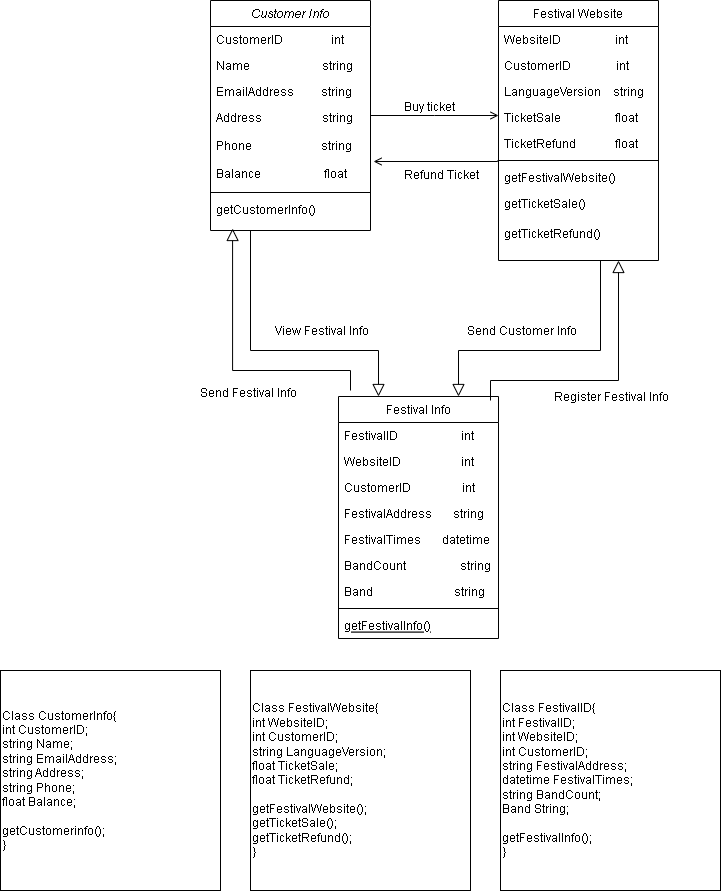

The diagram above was exported from draw.io. Its source (the exported page's mxGraphModel, read from the mxfile embedded in the PNG):
<mxGraphModel dx="1381" dy="764" grid="1" gridSize="10" guides="1" tooltips="1" connect="1" arrows="1" fold="1" page="1" pageScale="1" pageWidth="827" pageHeight="1169" math="0" shadow="0">
  <root>
    <mxCell id="WIyWlLk6GJQsqaUBKTNV-0" />
    <mxCell id="WIyWlLk6GJQsqaUBKTNV-1" parent="WIyWlLk6GJQsqaUBKTNV-0" />
    <mxCell id="zkfFHV4jXpPFQw0GAbJ--0" value="Customer Info" style="swimlane;fontStyle=2;align=center;verticalAlign=top;childLayout=stackLayout;horizontal=1;startSize=26;horizontalStack=0;resizeParent=1;resizeLast=0;collapsible=1;marginBottom=0;rounded=0;shadow=0;strokeWidth=1;" parent="WIyWlLk6GJQsqaUBKTNV-1" vertex="1">
      <mxGeometry x="220" y="120" width="160" height="230" as="geometry">
        <mxRectangle x="230" y="140" width="160" height="26" as="alternateBounds" />
      </mxGeometry>
    </mxCell>
    <mxCell id="zkfFHV4jXpPFQw0GAbJ--1" value="CustomerID                int" style="text;align=left;verticalAlign=top;spacingLeft=4;spacingRight=4;overflow=hidden;rotatable=0;points=[[0,0.5],[1,0.5]];portConstraint=eastwest;" parent="zkfFHV4jXpPFQw0GAbJ--0" vertex="1">
      <mxGeometry y="26" width="160" height="26" as="geometry" />
    </mxCell>
    <mxCell id="zkfFHV4jXpPFQw0GAbJ--2" value="Name                        string" style="text;align=left;verticalAlign=top;spacingLeft=4;spacingRight=4;overflow=hidden;rotatable=0;points=[[0,0.5],[1,0.5]];portConstraint=eastwest;rounded=0;shadow=0;html=0;" parent="zkfFHV4jXpPFQw0GAbJ--0" vertex="1">
      <mxGeometry y="52" width="160" height="26" as="geometry" />
    </mxCell>
    <mxCell id="zkfFHV4jXpPFQw0GAbJ--3" value="EmailAddress         string" style="text;align=left;verticalAlign=top;spacingLeft=4;spacingRight=4;overflow=hidden;rotatable=0;points=[[0,0.5],[1,0.5]];portConstraint=eastwest;rounded=0;shadow=0;html=0;" parent="zkfFHV4jXpPFQw0GAbJ--0" vertex="1">
      <mxGeometry y="78" width="160" height="26" as="geometry" />
    </mxCell>
    <mxCell id="48PMNWlxyzHTM8D7cJOR-1" value="Address                    string" style="text;align=left;verticalAlign=top;spacingLeft=4;spacingRight=4;overflow=hidden;rotatable=0;points=[[0,0.5],[1,0.5]];portConstraint=eastwest;" parent="zkfFHV4jXpPFQw0GAbJ--0" vertex="1">
      <mxGeometry y="104" width="160" height="28" as="geometry" />
    </mxCell>
    <mxCell id="zkfFHV4jXpPFQw0GAbJ--5" value="Phone                       string" style="text;align=left;verticalAlign=top;spacingLeft=4;spacingRight=4;overflow=hidden;rotatable=0;points=[[0,0.5],[1,0.5]];portConstraint=eastwest;" parent="zkfFHV4jXpPFQw0GAbJ--0" vertex="1">
      <mxGeometry y="132" width="160" height="28" as="geometry" />
    </mxCell>
    <mxCell id="qc9-x9CmDwlxRzXmwcmf-0" value="Balance                     float" style="text;align=left;verticalAlign=top;spacingLeft=4;spacingRight=4;overflow=hidden;rotatable=0;points=[[0,0.5],[1,0.5]];portConstraint=eastwest;" parent="zkfFHV4jXpPFQw0GAbJ--0" vertex="1">
      <mxGeometry y="160" width="160" height="28" as="geometry" />
    </mxCell>
    <mxCell id="zkfFHV4jXpPFQw0GAbJ--4" value="" style="line;html=1;strokeWidth=1;align=left;verticalAlign=middle;spacingTop=-1;spacingLeft=3;spacingRight=3;rotatable=0;labelPosition=right;points=[];portConstraint=eastwest;" parent="zkfFHV4jXpPFQw0GAbJ--0" vertex="1">
      <mxGeometry y="188" width="160" height="8" as="geometry" />
    </mxCell>
    <mxCell id="qc9-x9CmDwlxRzXmwcmf-1" value="getCustomerInfo()" style="text;align=left;verticalAlign=top;spacingLeft=4;spacingRight=4;overflow=hidden;rotatable=0;points=[[0,0.5],[1,0.5]];portConstraint=eastwest;" parent="zkfFHV4jXpPFQw0GAbJ--0" vertex="1">
      <mxGeometry y="196" width="160" height="28" as="geometry" />
    </mxCell>
    <mxCell id="zkfFHV4jXpPFQw0GAbJ--6" value="Festival Info" style="swimlane;fontStyle=0;align=center;verticalAlign=top;childLayout=stackLayout;horizontal=1;startSize=26;horizontalStack=0;resizeParent=1;resizeLast=0;collapsible=1;marginBottom=0;rounded=0;shadow=0;strokeWidth=1;" parent="WIyWlLk6GJQsqaUBKTNV-1" vertex="1">
      <mxGeometry x="348" y="516" width="160" height="242" as="geometry">
        <mxRectangle x="130" y="380" width="160" height="26" as="alternateBounds" />
      </mxGeometry>
    </mxCell>
    <mxCell id="zkfFHV4jXpPFQw0GAbJ--7" value="FestivalID                     int" style="text;align=left;verticalAlign=top;spacingLeft=4;spacingRight=4;overflow=hidden;rotatable=0;points=[[0,0.5],[1,0.5]];portConstraint=eastwest;" parent="zkfFHV4jXpPFQw0GAbJ--6" vertex="1">
      <mxGeometry y="26" width="160" height="26" as="geometry" />
    </mxCell>
    <mxCell id="EMgsIbcQ0ADLK6T4TbJk-20" value="WebsiteID                    int" style="text;align=left;verticalAlign=top;spacingLeft=4;spacingRight=4;overflow=hidden;rotatable=0;points=[[0,0.5],[1,0.5]];portConstraint=eastwest;" vertex="1" parent="zkfFHV4jXpPFQw0GAbJ--6">
      <mxGeometry y="52" width="160" height="26" as="geometry" />
    </mxCell>
    <mxCell id="EMgsIbcQ0ADLK6T4TbJk-21" value="CustomerID                 int" style="text;align=left;verticalAlign=top;spacingLeft=4;spacingRight=4;overflow=hidden;rotatable=0;points=[[0,0.5],[1,0.5]];portConstraint=eastwest;rounded=0;shadow=0;html=0;" vertex="1" parent="zkfFHV4jXpPFQw0GAbJ--6">
      <mxGeometry y="78" width="160" height="26" as="geometry" />
    </mxCell>
    <mxCell id="EMgsIbcQ0ADLK6T4TbJk-29" value="FestivalAddress       string" style="text;align=left;verticalAlign=top;spacingLeft=4;spacingRight=4;overflow=hidden;rotatable=0;points=[[0,0.5],[1,0.5]];portConstraint=eastwest;rounded=0;shadow=0;html=0;" vertex="1" parent="zkfFHV4jXpPFQw0GAbJ--6">
      <mxGeometry y="104" width="160" height="26" as="geometry" />
    </mxCell>
    <mxCell id="EMgsIbcQ0ADLK6T4TbJk-46" value="FestivalTimes       datetime" style="text;align=left;verticalAlign=top;spacingLeft=4;spacingRight=4;overflow=hidden;rotatable=0;points=[[0,0.5],[1,0.5]];portConstraint=eastwest;rounded=0;shadow=0;html=0;" vertex="1" parent="zkfFHV4jXpPFQw0GAbJ--6">
      <mxGeometry y="130" width="160" height="26" as="geometry" />
    </mxCell>
    <mxCell id="zkfFHV4jXpPFQw0GAbJ--8" value="BandCount                  string" style="text;align=left;verticalAlign=top;spacingLeft=4;spacingRight=4;overflow=hidden;rotatable=0;points=[[0,0.5],[1,0.5]];portConstraint=eastwest;rounded=0;shadow=0;html=0;" parent="zkfFHV4jXpPFQw0GAbJ--6" vertex="1">
      <mxGeometry y="156" width="160" height="26" as="geometry" />
    </mxCell>
    <mxCell id="EMgsIbcQ0ADLK6T4TbJk-25" value="Band                           string" style="text;align=left;verticalAlign=top;spacingLeft=4;spacingRight=4;overflow=hidden;rotatable=0;points=[[0,0.5],[1,0.5]];portConstraint=eastwest;rounded=0;shadow=0;html=0;" vertex="1" parent="zkfFHV4jXpPFQw0GAbJ--6">
      <mxGeometry y="182" width="160" height="26" as="geometry" />
    </mxCell>
    <mxCell id="zkfFHV4jXpPFQw0GAbJ--9" value="" style="line;html=1;strokeWidth=1;align=left;verticalAlign=middle;spacingTop=-1;spacingLeft=3;spacingRight=3;rotatable=0;labelPosition=right;points=[];portConstraint=eastwest;" parent="zkfFHV4jXpPFQw0GAbJ--6" vertex="1">
      <mxGeometry y="208" width="160" height="8" as="geometry" />
    </mxCell>
    <mxCell id="zkfFHV4jXpPFQw0GAbJ--10" value="getFestivalInfo()" style="text;align=left;verticalAlign=top;spacingLeft=4;spacingRight=4;overflow=hidden;rotatable=0;points=[[0,0.5],[1,0.5]];portConstraint=eastwest;fontStyle=4" parent="zkfFHV4jXpPFQw0GAbJ--6" vertex="1">
      <mxGeometry y="216" width="160" height="26" as="geometry" />
    </mxCell>
    <mxCell id="zkfFHV4jXpPFQw0GAbJ--12" value="" style="endArrow=block;endSize=10;endFill=0;shadow=0;strokeWidth=1;rounded=0;edgeStyle=elbowEdgeStyle;elbow=vertical;entryX=0.138;entryY=1.143;entryDx=0;entryDy=0;entryPerimeter=0;" parent="WIyWlLk6GJQsqaUBKTNV-1" target="qc9-x9CmDwlxRzXmwcmf-1" edge="1">
      <mxGeometry width="160" relative="1" as="geometry">
        <mxPoint x="360" y="510" as="sourcePoint" />
        <mxPoint x="200" y="203" as="targetPoint" />
        <Array as="points">
          <mxPoint x="300" y="490" />
          <mxPoint x="330" y="480" />
          <mxPoint x="410" y="430" />
        </Array>
      </mxGeometry>
    </mxCell>
    <mxCell id="zkfFHV4jXpPFQw0GAbJ--17" value="Festival Website" style="swimlane;fontStyle=0;align=center;verticalAlign=top;childLayout=stackLayout;horizontal=1;startSize=26;horizontalStack=0;resizeParent=1;resizeLast=0;collapsible=1;marginBottom=0;rounded=0;shadow=0;strokeWidth=1;" parent="WIyWlLk6GJQsqaUBKTNV-1" vertex="1">
      <mxGeometry x="508" y="120" width="160" height="260" as="geometry">
        <mxRectangle x="550" y="140" width="160" height="26" as="alternateBounds" />
      </mxGeometry>
    </mxCell>
    <mxCell id="zkfFHV4jXpPFQw0GAbJ--18" value="WebsiteID                  int" style="text;align=left;verticalAlign=top;spacingLeft=4;spacingRight=4;overflow=hidden;rotatable=0;points=[[0,0.5],[1,0.5]];portConstraint=eastwest;" parent="zkfFHV4jXpPFQw0GAbJ--17" vertex="1">
      <mxGeometry y="26" width="160" height="26" as="geometry" />
    </mxCell>
    <mxCell id="zkfFHV4jXpPFQw0GAbJ--19" value="CustomerID               int" style="text;align=left;verticalAlign=top;spacingLeft=4;spacingRight=4;overflow=hidden;rotatable=0;points=[[0,0.5],[1,0.5]];portConstraint=eastwest;rounded=0;shadow=0;html=0;" parent="zkfFHV4jXpPFQw0GAbJ--17" vertex="1">
      <mxGeometry y="52" width="160" height="26" as="geometry" />
    </mxCell>
    <mxCell id="zkfFHV4jXpPFQw0GAbJ--20" value="LanguageVersion    string" style="text;align=left;verticalAlign=top;spacingLeft=4;spacingRight=4;overflow=hidden;rotatable=0;points=[[0,0.5],[1,0.5]];portConstraint=eastwest;rounded=0;shadow=0;html=0;" parent="zkfFHV4jXpPFQw0GAbJ--17" vertex="1">
      <mxGeometry y="78" width="160" height="26" as="geometry" />
    </mxCell>
    <mxCell id="zkfFHV4jXpPFQw0GAbJ--21" value="TicketSale                  float" style="text;align=left;verticalAlign=top;spacingLeft=4;spacingRight=4;overflow=hidden;rotatable=0;points=[[0,0.5],[1,0.5]];portConstraint=eastwest;rounded=0;shadow=0;html=0;" parent="zkfFHV4jXpPFQw0GAbJ--17" vertex="1">
      <mxGeometry y="104" width="160" height="26" as="geometry" />
    </mxCell>
    <mxCell id="zkfFHV4jXpPFQw0GAbJ--22" value="TicketRefund             float" style="text;align=left;verticalAlign=top;spacingLeft=4;spacingRight=4;overflow=hidden;rotatable=0;points=[[0,0.5],[1,0.5]];portConstraint=eastwest;rounded=0;shadow=0;html=0;" parent="zkfFHV4jXpPFQw0GAbJ--17" vertex="1">
      <mxGeometry y="130" width="160" height="26" as="geometry" />
    </mxCell>
    <mxCell id="zkfFHV4jXpPFQw0GAbJ--23" value="" style="line;html=1;strokeWidth=1;align=left;verticalAlign=middle;spacingTop=-1;spacingLeft=3;spacingRight=3;rotatable=0;labelPosition=right;points=[];portConstraint=eastwest;" parent="zkfFHV4jXpPFQw0GAbJ--17" vertex="1">
      <mxGeometry y="156" width="160" height="8" as="geometry" />
    </mxCell>
    <mxCell id="zkfFHV4jXpPFQw0GAbJ--24" value="getFestivalWebsite()" style="text;align=left;verticalAlign=top;spacingLeft=4;spacingRight=4;overflow=hidden;rotatable=0;points=[[0,0.5],[1,0.5]];portConstraint=eastwest;" parent="zkfFHV4jXpPFQw0GAbJ--17" vertex="1">
      <mxGeometry y="164" width="160" height="26" as="geometry" />
    </mxCell>
    <mxCell id="zkfFHV4jXpPFQw0GAbJ--25" value="getTicketSale()" style="text;align=left;verticalAlign=top;spacingLeft=4;spacingRight=4;overflow=hidden;rotatable=0;points=[[0,0.5],[1,0.5]];portConstraint=eastwest;" parent="zkfFHV4jXpPFQw0GAbJ--17" vertex="1">
      <mxGeometry y="190" width="160" height="30" as="geometry" />
    </mxCell>
    <mxCell id="EMgsIbcQ0ADLK6T4TbJk-24" value="getTicketRefund()" style="text;align=left;verticalAlign=top;spacingLeft=4;spacingRight=4;overflow=hidden;rotatable=0;points=[[0,0.5],[1,0.5]];portConstraint=eastwest;" vertex="1" parent="zkfFHV4jXpPFQw0GAbJ--17">
      <mxGeometry y="220" width="160" height="30" as="geometry" />
    </mxCell>
    <mxCell id="zkfFHV4jXpPFQw0GAbJ--26" value="" style="endArrow=open;shadow=0;strokeWidth=1;rounded=0;endFill=1;edgeStyle=elbowEdgeStyle;elbow=vertical;" parent="WIyWlLk6GJQsqaUBKTNV-1" source="zkfFHV4jXpPFQw0GAbJ--0" target="zkfFHV4jXpPFQw0GAbJ--17" edge="1">
      <mxGeometry x="0.5" y="41" relative="1" as="geometry">
        <mxPoint x="380" y="192" as="sourcePoint" />
        <mxPoint x="540" y="192" as="targetPoint" />
        <mxPoint x="-40" y="32" as="offset" />
      </mxGeometry>
    </mxCell>
    <mxCell id="zkfFHV4jXpPFQw0GAbJ--29" value="Buy ticket" style="text;html=1;resizable=0;points=[];;align=center;verticalAlign=middle;labelBackgroundColor=none;rounded=0;shadow=0;strokeWidth=1;fontSize=12;" parent="zkfFHV4jXpPFQw0GAbJ--26" vertex="1" connectable="0">
      <mxGeometry x="0.5" y="49" relative="1" as="geometry">
        <mxPoint x="-38" y="40" as="offset" />
      </mxGeometry>
    </mxCell>
    <mxCell id="EMgsIbcQ0ADLK6T4TbJk-19" value="" style="endArrow=block;endSize=10;endFill=0;shadow=0;strokeWidth=1;rounded=0;edgeStyle=elbowEdgeStyle;elbow=vertical;entryX=0.75;entryY=0;entryDx=0;entryDy=0;" edge="1" parent="WIyWlLk6GJQsqaUBKTNV-1" target="zkfFHV4jXpPFQw0GAbJ--6">
      <mxGeometry width="160" relative="1" as="geometry">
        <mxPoint x="610" y="380" as="sourcePoint" />
        <mxPoint x="460" y="320" as="targetPoint" />
        <Array as="points">
          <mxPoint x="540" y="470" />
          <mxPoint x="600" y="440" />
          <mxPoint x="540" y="480" />
          <mxPoint x="340" y="430" />
          <mxPoint x="350" y="430" />
          <mxPoint x="260" y="370" />
          <mxPoint x="240" y="410" />
          <mxPoint x="270" y="370" />
        </Array>
      </mxGeometry>
    </mxCell>
    <mxCell id="EMgsIbcQ0ADLK6T4TbJk-22" value="" style="endArrow=open;shadow=0;strokeWidth=1;rounded=0;endFill=1;edgeStyle=elbowEdgeStyle;elbow=vertical;entryX=1.019;entryY=0.071;entryDx=0;entryDy=0;entryPerimeter=0;exitX=-0.006;exitY=0.5;exitDx=0;exitDy=0;exitPerimeter=0;" edge="1" parent="WIyWlLk6GJQsqaUBKTNV-1" source="zkfFHV4jXpPFQw0GAbJ--23" target="qc9-x9CmDwlxRzXmwcmf-0">
      <mxGeometry x="0.5" y="41" relative="1" as="geometry">
        <mxPoint x="500" y="280" as="sourcePoint" />
        <mxPoint x="390" y="280" as="targetPoint" />
        <mxPoint x="-40" y="32" as="offset" />
      </mxGeometry>
    </mxCell>
    <mxCell id="EMgsIbcQ0ADLK6T4TbJk-23" value="Refund Ticket" style="text;html=1;resizable=0;points=[];;align=center;verticalAlign=middle;labelBackgroundColor=none;rounded=0;shadow=0;strokeWidth=1;fontSize=12;" vertex="1" connectable="0" parent="EMgsIbcQ0ADLK6T4TbJk-22">
      <mxGeometry x="0.5" y="49" relative="1" as="geometry">
        <mxPoint x="36" y="-36" as="offset" />
      </mxGeometry>
    </mxCell>
    <mxCell id="EMgsIbcQ0ADLK6T4TbJk-26" value="" style="endArrow=block;endSize=10;endFill=0;shadow=0;strokeWidth=1;rounded=0;edgeStyle=elbowEdgeStyle;elbow=vertical;entryX=0.75;entryY=1;entryDx=0;entryDy=0;" edge="1" parent="WIyWlLk6GJQsqaUBKTNV-1" target="zkfFHV4jXpPFQw0GAbJ--17">
      <mxGeometry width="160" relative="1" as="geometry">
        <mxPoint x="500" y="520" as="sourcePoint" />
        <mxPoint x="660" y="390" as="targetPoint" />
        <Array as="points">
          <mxPoint x="570" y="500" />
          <mxPoint x="540" y="500" />
          <mxPoint x="550" y="500" />
          <mxPoint x="460" y="440" />
          <mxPoint x="440" y="480" />
          <mxPoint x="470" y="440" />
        </Array>
      </mxGeometry>
    </mxCell>
    <mxCell id="EMgsIbcQ0ADLK6T4TbJk-27" value="" style="endArrow=block;endSize=10;endFill=0;shadow=0;strokeWidth=1;rounded=0;edgeStyle=elbowEdgeStyle;elbow=vertical;entryX=0.25;entryY=0;entryDx=0;entryDy=0;exitX=0.25;exitY=1;exitDx=0;exitDy=0;" edge="1" parent="WIyWlLk6GJQsqaUBKTNV-1" source="zkfFHV4jXpPFQw0GAbJ--0" target="zkfFHV4jXpPFQw0GAbJ--6">
      <mxGeometry width="160" relative="1" as="geometry">
        <mxPoint x="280" y="350" as="sourcePoint" />
        <mxPoint x="380" y="380" as="targetPoint" />
        <Array as="points">
          <mxPoint x="320" y="470" />
          <mxPoint x="320" y="470" />
          <mxPoint x="260" y="490" />
          <mxPoint x="270" y="490" />
          <mxPoint x="180" y="430" />
          <mxPoint x="160" y="470" />
          <mxPoint x="190" y="430" />
        </Array>
      </mxGeometry>
    </mxCell>
    <mxCell id="EMgsIbcQ0ADLK6T4TbJk-31" value="Register Festival Info" style="text;html=1;resizable=0;points=[];;align=center;verticalAlign=middle;labelBackgroundColor=none;rounded=0;shadow=0;strokeWidth=1;fontSize=12;" vertex="1" connectable="0" parent="WIyWlLk6GJQsqaUBKTNV-1">
      <mxGeometry x="620" y="516" as="geometry" />
    </mxCell>
    <mxCell id="EMgsIbcQ0ADLK6T4TbJk-32" value="Send Customer Info" style="text;html=1;resizable=0;points=[];;align=center;verticalAlign=middle;labelBackgroundColor=none;rounded=0;shadow=0;strokeWidth=1;fontSize=12;" vertex="1" connectable="0" parent="WIyWlLk6GJQsqaUBKTNV-1">
      <mxGeometry x="530" y="450" as="geometry" />
    </mxCell>
    <mxCell id="EMgsIbcQ0ADLK6T4TbJk-33" value="Send Festival Info" style="text;html=1;resizable=0;points=[];;align=center;verticalAlign=middle;labelBackgroundColor=none;rounded=0;shadow=0;strokeWidth=1;fontSize=12;" vertex="1" connectable="0" parent="WIyWlLk6GJQsqaUBKTNV-1">
      <mxGeometry x="260" y="510" as="geometry">
        <mxPoint x="-3" y="2" as="offset" />
      </mxGeometry>
    </mxCell>
    <mxCell id="EMgsIbcQ0ADLK6T4TbJk-34" value="View Festival Info" style="text;html=1;resizable=0;points=[];;align=center;verticalAlign=middle;labelBackgroundColor=none;rounded=0;shadow=0;strokeWidth=1;fontSize=12;" vertex="1" connectable="0" parent="WIyWlLk6GJQsqaUBKTNV-1">
      <mxGeometry x="330" y="450" as="geometry" />
    </mxCell>
    <mxCell id="EMgsIbcQ0ADLK6T4TbJk-44" value="Class CustomerInfo{&lt;br&gt;int CustomerID;&lt;br&gt;string Name;&lt;br&gt;string EmailAddress;&lt;br&gt;string Address;&lt;br&gt;string Phone;&lt;br&gt;float Balance;&lt;br&gt;&lt;br&gt;getCustomerinfo();&lt;br&gt;}" style="whiteSpace=wrap;html=1;aspect=fixed;align=left;" vertex="1" parent="WIyWlLk6GJQsqaUBKTNV-1">
      <mxGeometry x="10" y="790" width="220" height="220" as="geometry" />
    </mxCell>
    <mxCell id="EMgsIbcQ0ADLK6T4TbJk-45" value="Class FestivalWebsite{&lt;br&gt;int WebsiteID;&lt;br&gt;int CustomerID;&lt;br&gt;string LanguageVersion;&lt;br&gt;float TicketSale;&lt;br&gt;float TicketRefund;&lt;br&gt;&lt;br&gt;getFestivalWebsite();&lt;br&gt;getTicketSale();&lt;br&gt;getTicketRefund();&lt;br&gt;}" style="whiteSpace=wrap;html=1;aspect=fixed;align=left;" vertex="1" parent="WIyWlLk6GJQsqaUBKTNV-1">
      <mxGeometry x="260" y="790" width="220" height="220" as="geometry" />
    </mxCell>
    <mxCell id="EMgsIbcQ0ADLK6T4TbJk-47" value="Class FestivalID{&lt;br&gt;int FestivalID;&lt;br&gt;int WebsiteID;&lt;br&gt;int CustomerID;&lt;br&gt;string FestivalAddress;&lt;br&gt;datetime FestivalTimes;&lt;br&gt;string BandCount;&lt;br&gt;Band String;&lt;br&gt;&lt;br&gt;getFestivalInfo();&lt;br&gt;}" style="whiteSpace=wrap;html=1;aspect=fixed;align=left;" vertex="1" parent="WIyWlLk6GJQsqaUBKTNV-1">
      <mxGeometry x="510" y="790" width="220" height="220" as="geometry" />
    </mxCell>
  </root>
</mxGraphModel>